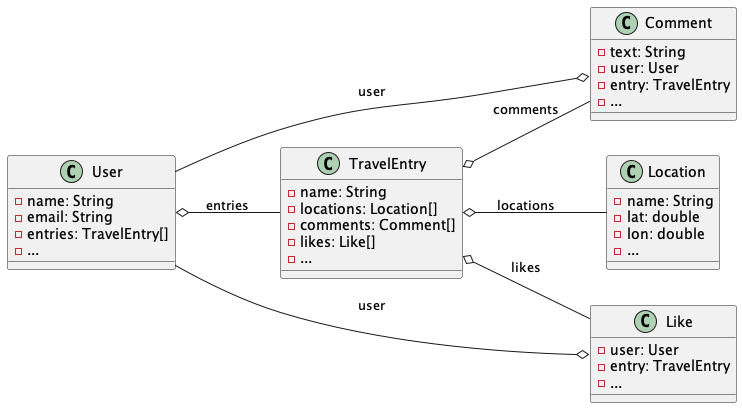

The diagram above was rendered by PlantUML. Its source (embedded in the PNG):
@startuml
left to right direction

class User {
    -name: String
    -email: String
    -entries: TravelEntry[]
    -...
}

class TravelEntry {
    -name: String
    - locations: Location[]
    -comments: Comment[]
    -likes: Like[]
    -...
}

class Location {
    -name: String
    -lat: double
    -lon: double
    -...
}

class Comment {
    -text: String
    -user: User
    -entry: TravelEntry
    -...
}

class Like {
    -user: User
    -entry: TravelEntry
    -...
}

User o-- TravelEntry : entries
TravelEntry o-- Location : locations
TravelEntry o-- Comment : comments
TravelEntry o-- Like: likes

Comment o-- User: user
Like o-- User: user

@enduml